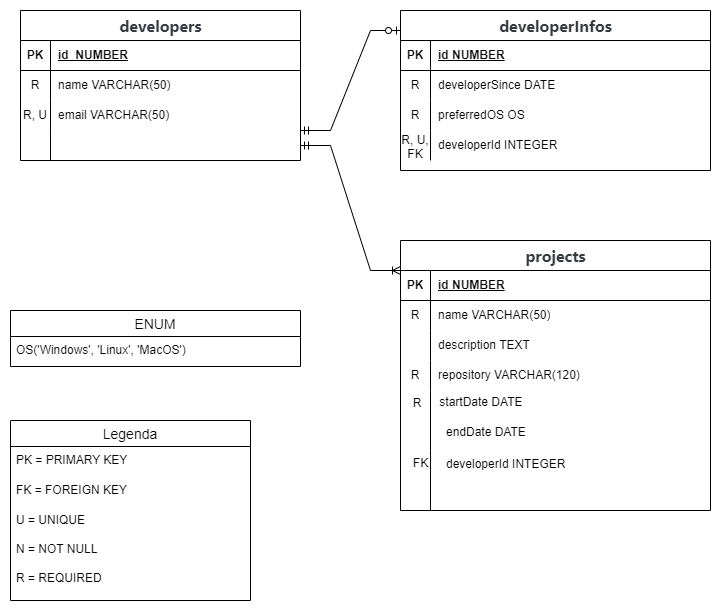

The diagram above was exported from draw.io. Its source (the exported page's mxGraphModel, read from the mxfile embedded in the PNG):
<mxGraphModel dx="1290" dy="629" grid="1" gridSize="10" guides="1" tooltips="1" connect="1" arrows="1" fold="1" page="1" pageScale="1" pageWidth="827" pageHeight="1169" math="0" shadow="0">
  <root>
    <mxCell id="0" />
    <mxCell id="1" parent="0" />
    <mxCell id="XhFUw3WzVe_7rB3Gi7-g-40" value="&lt;strong style=&quot;margin: 0px; padding: 0px; font-family: Inter, ui-sans-serif, system-ui, -apple-system, BlinkMacSystemFont, &amp;quot;Segoe UI&amp;quot;, Roboto, &amp;quot;Helvetica Neue&amp;quot;, Arial, &amp;quot;Noto Sans&amp;quot;, sans-serif, &amp;quot;Apple Color Emoji&amp;quot;, &amp;quot;Segoe UI Emoji&amp;quot;, &amp;quot;Segoe UI Symbol&amp;quot;, &amp;quot;Noto Color emoji&amp;quot;; box-sizing: border-box; scroll-behavior: smooth; font-size: 16px; color: rgb(52, 58, 64); text-align: left; background-color: rgb(254, 254, 254);&quot;&gt;developers&lt;/strong&gt;" style="shape=table;startSize=30;container=1;collapsible=1;childLayout=tableLayout;fixedRows=1;rowLines=0;fontStyle=1;align=center;resizeLast=1;html=1;" vertex="1" parent="1">
      <mxGeometry x="40" y="50" width="280" height="150" as="geometry" />
    </mxCell>
    <mxCell id="XhFUw3WzVe_7rB3Gi7-g-41" value="" style="shape=tableRow;horizontal=0;startSize=0;swimlaneHead=0;swimlaneBody=0;fillColor=none;collapsible=0;dropTarget=0;points=[[0,0.5],[1,0.5]];portConstraint=eastwest;top=0;left=0;right=0;bottom=1;" vertex="1" parent="XhFUw3WzVe_7rB3Gi7-g-40">
      <mxGeometry y="30" width="280" height="30" as="geometry" />
    </mxCell>
    <mxCell id="XhFUw3WzVe_7rB3Gi7-g-42" value="PK" style="shape=partialRectangle;connectable=0;fillColor=none;top=0;left=0;bottom=0;right=0;fontStyle=1;overflow=hidden;whiteSpace=wrap;html=1;" vertex="1" parent="XhFUw3WzVe_7rB3Gi7-g-41">
      <mxGeometry width="30" height="30" as="geometry">
        <mxRectangle width="30" height="30" as="alternateBounds" />
      </mxGeometry>
    </mxCell>
    <mxCell id="XhFUw3WzVe_7rB3Gi7-g-43" value="id&amp;nbsp; NUMBER" style="shape=partialRectangle;connectable=0;fillColor=none;top=0;left=0;bottom=0;right=0;align=left;spacingLeft=6;fontStyle=5;overflow=hidden;whiteSpace=wrap;html=1;" vertex="1" parent="XhFUw3WzVe_7rB3Gi7-g-41">
      <mxGeometry x="30" width="250" height="30" as="geometry">
        <mxRectangle width="250" height="30" as="alternateBounds" />
      </mxGeometry>
    </mxCell>
    <mxCell id="XhFUw3WzVe_7rB3Gi7-g-44" value="" style="shape=tableRow;horizontal=0;startSize=0;swimlaneHead=0;swimlaneBody=0;fillColor=none;collapsible=0;dropTarget=0;points=[[0,0.5],[1,0.5]];portConstraint=eastwest;top=0;left=0;right=0;bottom=0;" vertex="1" parent="XhFUw3WzVe_7rB3Gi7-g-40">
      <mxGeometry y="60" width="280" height="30" as="geometry" />
    </mxCell>
    <mxCell id="XhFUw3WzVe_7rB3Gi7-g-45" value="R" style="shape=partialRectangle;connectable=0;fillColor=none;top=0;left=0;bottom=0;right=0;editable=1;overflow=hidden;whiteSpace=wrap;html=1;" vertex="1" parent="XhFUw3WzVe_7rB3Gi7-g-44">
      <mxGeometry width="30" height="30" as="geometry">
        <mxRectangle width="30" height="30" as="alternateBounds" />
      </mxGeometry>
    </mxCell>
    <mxCell id="XhFUw3WzVe_7rB3Gi7-g-46" value="name VARCHAR(50)&amp;nbsp;" style="shape=partialRectangle;connectable=0;fillColor=none;top=0;left=0;bottom=0;right=0;align=left;spacingLeft=6;overflow=hidden;whiteSpace=wrap;html=1;" vertex="1" parent="XhFUw3WzVe_7rB3Gi7-g-44">
      <mxGeometry x="30" width="250" height="30" as="geometry">
        <mxRectangle width="250" height="30" as="alternateBounds" />
      </mxGeometry>
    </mxCell>
    <mxCell id="XhFUw3WzVe_7rB3Gi7-g-47" value="" style="shape=tableRow;horizontal=0;startSize=0;swimlaneHead=0;swimlaneBody=0;fillColor=none;collapsible=0;dropTarget=0;points=[[0,0.5],[1,0.5]];portConstraint=eastwest;top=0;left=0;right=0;bottom=0;" vertex="1" parent="XhFUw3WzVe_7rB3Gi7-g-40">
      <mxGeometry y="90" width="280" height="30" as="geometry" />
    </mxCell>
    <mxCell id="XhFUw3WzVe_7rB3Gi7-g-48" value="R, U" style="shape=partialRectangle;connectable=0;fillColor=none;top=0;left=0;bottom=0;right=0;editable=1;overflow=hidden;whiteSpace=wrap;html=1;" vertex="1" parent="XhFUw3WzVe_7rB3Gi7-g-47">
      <mxGeometry width="30" height="30" as="geometry">
        <mxRectangle width="30" height="30" as="alternateBounds" />
      </mxGeometry>
    </mxCell>
    <mxCell id="XhFUw3WzVe_7rB3Gi7-g-49" value="email VARCHAR(50)&amp;nbsp;" style="shape=partialRectangle;connectable=0;fillColor=none;top=0;left=0;bottom=0;right=0;align=left;spacingLeft=6;overflow=hidden;whiteSpace=wrap;html=1;" vertex="1" parent="XhFUw3WzVe_7rB3Gi7-g-47">
      <mxGeometry x="30" width="250" height="30" as="geometry">
        <mxRectangle width="250" height="30" as="alternateBounds" />
      </mxGeometry>
    </mxCell>
    <mxCell id="XhFUw3WzVe_7rB3Gi7-g-50" value="" style="shape=tableRow;horizontal=0;startSize=0;swimlaneHead=0;swimlaneBody=0;fillColor=none;collapsible=0;dropTarget=0;points=[[0,0.5],[1,0.5]];portConstraint=eastwest;top=0;left=0;right=0;bottom=0;" vertex="1" parent="XhFUw3WzVe_7rB3Gi7-g-40">
      <mxGeometry y="120" width="280" height="30" as="geometry" />
    </mxCell>
    <mxCell id="XhFUw3WzVe_7rB3Gi7-g-51" value="" style="shape=partialRectangle;connectable=0;fillColor=none;top=0;left=0;bottom=0;right=0;editable=1;overflow=hidden;whiteSpace=wrap;html=1;" vertex="1" parent="XhFUw3WzVe_7rB3Gi7-g-50">
      <mxGeometry width="30" height="30" as="geometry">
        <mxRectangle width="30" height="30" as="alternateBounds" />
      </mxGeometry>
    </mxCell>
    <mxCell id="XhFUw3WzVe_7rB3Gi7-g-52" value="" style="shape=partialRectangle;connectable=0;fillColor=none;top=0;left=0;bottom=0;right=0;align=left;spacingLeft=6;overflow=hidden;whiteSpace=wrap;html=1;" vertex="1" parent="XhFUw3WzVe_7rB3Gi7-g-50">
      <mxGeometry x="30" width="250" height="30" as="geometry">
        <mxRectangle width="250" height="30" as="alternateBounds" />
      </mxGeometry>
    </mxCell>
    <mxCell id="XhFUw3WzVe_7rB3Gi7-g-53" value="&lt;strong style=&quot;margin: 0px; padding: 0px; font-family: Inter, ui-sans-serif, system-ui, -apple-system, BlinkMacSystemFont, &amp;quot;Segoe UI&amp;quot;, Roboto, &amp;quot;Helvetica Neue&amp;quot;, Arial, &amp;quot;Noto Sans&amp;quot;, sans-serif, &amp;quot;Apple Color Emoji&amp;quot;, &amp;quot;Segoe UI Emoji&amp;quot;, &amp;quot;Segoe UI Symbol&amp;quot;, &amp;quot;Noto Color emoji&amp;quot;; box-sizing: border-box; scroll-behavior: smooth; font-size: 16px; color: rgb(52, 58, 64); text-align: left; background-color: rgb(254, 254, 254);&quot;&gt;developerInfos&lt;/strong&gt;" style="shape=table;startSize=30;container=1;collapsible=1;childLayout=tableLayout;fixedRows=1;rowLines=0;fontStyle=1;align=center;resizeLast=1;html=1;" vertex="1" parent="1">
      <mxGeometry x="420" y="50" width="310" height="160" as="geometry" />
    </mxCell>
    <mxCell id="XhFUw3WzVe_7rB3Gi7-g-54" value="" style="shape=tableRow;horizontal=0;startSize=0;swimlaneHead=0;swimlaneBody=0;fillColor=none;collapsible=0;dropTarget=0;points=[[0,0.5],[1,0.5]];portConstraint=eastwest;top=0;left=0;right=0;bottom=1;" vertex="1" parent="XhFUw3WzVe_7rB3Gi7-g-53">
      <mxGeometry y="30" width="310" height="30" as="geometry" />
    </mxCell>
    <mxCell id="XhFUw3WzVe_7rB3Gi7-g-55" value="PK" style="shape=partialRectangle;connectable=0;fillColor=none;top=0;left=0;bottom=0;right=0;fontStyle=1;overflow=hidden;whiteSpace=wrap;html=1;" vertex="1" parent="XhFUw3WzVe_7rB3Gi7-g-54">
      <mxGeometry width="30" height="30" as="geometry">
        <mxRectangle width="30" height="30" as="alternateBounds" />
      </mxGeometry>
    </mxCell>
    <mxCell id="XhFUw3WzVe_7rB3Gi7-g-56" value="id NUMBER" style="shape=partialRectangle;connectable=0;fillColor=none;top=0;left=0;bottom=0;right=0;align=left;spacingLeft=6;fontStyle=5;overflow=hidden;whiteSpace=wrap;html=1;" vertex="1" parent="XhFUw3WzVe_7rB3Gi7-g-54">
      <mxGeometry x="30" width="280" height="30" as="geometry">
        <mxRectangle width="280" height="30" as="alternateBounds" />
      </mxGeometry>
    </mxCell>
    <mxCell id="XhFUw3WzVe_7rB3Gi7-g-57" value="" style="shape=tableRow;horizontal=0;startSize=0;swimlaneHead=0;swimlaneBody=0;fillColor=none;collapsible=0;dropTarget=0;points=[[0,0.5],[1,0.5]];portConstraint=eastwest;top=0;left=0;right=0;bottom=0;" vertex="1" parent="XhFUw3WzVe_7rB3Gi7-g-53">
      <mxGeometry y="60" width="310" height="30" as="geometry" />
    </mxCell>
    <mxCell id="XhFUw3WzVe_7rB3Gi7-g-58" value="R" style="shape=partialRectangle;connectable=0;fillColor=none;top=0;left=0;bottom=0;right=0;editable=1;overflow=hidden;whiteSpace=wrap;html=1;" vertex="1" parent="XhFUw3WzVe_7rB3Gi7-g-57">
      <mxGeometry width="30" height="30" as="geometry">
        <mxRectangle width="30" height="30" as="alternateBounds" />
      </mxGeometry>
    </mxCell>
    <mxCell id="XhFUw3WzVe_7rB3Gi7-g-59" value="developerSince DATE" style="shape=partialRectangle;connectable=0;fillColor=none;top=0;left=0;bottom=0;right=0;align=left;spacingLeft=6;overflow=hidden;whiteSpace=wrap;html=1;" vertex="1" parent="XhFUw3WzVe_7rB3Gi7-g-57">
      <mxGeometry x="30" width="280" height="30" as="geometry">
        <mxRectangle width="280" height="30" as="alternateBounds" />
      </mxGeometry>
    </mxCell>
    <mxCell id="XhFUw3WzVe_7rB3Gi7-g-60" value="" style="shape=tableRow;horizontal=0;startSize=0;swimlaneHead=0;swimlaneBody=0;fillColor=none;collapsible=0;dropTarget=0;points=[[0,0.5],[1,0.5]];portConstraint=eastwest;top=0;left=0;right=0;bottom=0;" vertex="1" parent="XhFUw3WzVe_7rB3Gi7-g-53">
      <mxGeometry y="90" width="310" height="30" as="geometry" />
    </mxCell>
    <mxCell id="XhFUw3WzVe_7rB3Gi7-g-61" value="R" style="shape=partialRectangle;connectable=0;fillColor=none;top=0;left=0;bottom=0;right=0;editable=1;overflow=hidden;whiteSpace=wrap;html=1;" vertex="1" parent="XhFUw3WzVe_7rB3Gi7-g-60">
      <mxGeometry width="30" height="30" as="geometry">
        <mxRectangle width="30" height="30" as="alternateBounds" />
      </mxGeometry>
    </mxCell>
    <mxCell id="XhFUw3WzVe_7rB3Gi7-g-62" value="preferredOS OS" style="shape=partialRectangle;connectable=0;fillColor=none;top=0;left=0;bottom=0;right=0;align=left;spacingLeft=6;overflow=hidden;whiteSpace=wrap;html=1;" vertex="1" parent="XhFUw3WzVe_7rB3Gi7-g-60">
      <mxGeometry x="30" width="280" height="30" as="geometry">
        <mxRectangle width="280" height="30" as="alternateBounds" />
      </mxGeometry>
    </mxCell>
    <mxCell id="XhFUw3WzVe_7rB3Gi7-g-63" value="" style="shape=tableRow;horizontal=0;startSize=0;swimlaneHead=0;swimlaneBody=0;fillColor=none;collapsible=0;dropTarget=0;points=[[0,0.5],[1,0.5]];portConstraint=eastwest;top=0;left=0;right=0;bottom=0;" vertex="1" parent="XhFUw3WzVe_7rB3Gi7-g-53">
      <mxGeometry y="120" width="310" height="30" as="geometry" />
    </mxCell>
    <mxCell id="XhFUw3WzVe_7rB3Gi7-g-64" value="R, U, FK" style="shape=partialRectangle;connectable=0;fillColor=none;top=0;left=0;bottom=0;right=0;editable=1;overflow=hidden;whiteSpace=wrap;html=1;" vertex="1" parent="XhFUw3WzVe_7rB3Gi7-g-63">
      <mxGeometry width="30" height="30" as="geometry">
        <mxRectangle width="30" height="30" as="alternateBounds" />
      </mxGeometry>
    </mxCell>
    <mxCell id="XhFUw3WzVe_7rB3Gi7-g-65" value="developerId INTEGER&amp;nbsp;" style="shape=partialRectangle;connectable=0;fillColor=none;top=0;left=0;bottom=0;right=0;align=left;spacingLeft=6;overflow=hidden;whiteSpace=wrap;html=1;" vertex="1" parent="XhFUw3WzVe_7rB3Gi7-g-63">
      <mxGeometry x="30" width="280" height="30" as="geometry">
        <mxRectangle width="280" height="30" as="alternateBounds" />
      </mxGeometry>
    </mxCell>
    <mxCell id="XhFUw3WzVe_7rB3Gi7-g-74" value="Legenda" style="swimlane;fontStyle=0;childLayout=stackLayout;horizontal=1;startSize=26;horizontalStack=0;resizeParent=1;resizeParentMax=0;resizeLast=0;collapsible=1;marginBottom=0;align=center;fontSize=14;" vertex="1" parent="1">
      <mxGeometry x="30" y="460" width="240" height="180" as="geometry" />
    </mxCell>
    <mxCell id="XhFUw3WzVe_7rB3Gi7-g-75" value="PK = PRIMARY KEY" style="text;strokeColor=none;fillColor=none;spacingLeft=4;spacingRight=4;overflow=hidden;rotatable=0;points=[[0,0.5],[1,0.5]];portConstraint=eastwest;fontSize=12;whiteSpace=wrap;html=1;" vertex="1" parent="XhFUw3WzVe_7rB3Gi7-g-74">
      <mxGeometry y="26" width="240" height="30" as="geometry" />
    </mxCell>
    <mxCell id="XhFUw3WzVe_7rB3Gi7-g-76" value="FK = FOREIGN KEY" style="text;strokeColor=none;fillColor=none;spacingLeft=4;spacingRight=4;overflow=hidden;rotatable=0;points=[[0,0.5],[1,0.5]];portConstraint=eastwest;fontSize=12;whiteSpace=wrap;html=1;" vertex="1" parent="XhFUw3WzVe_7rB3Gi7-g-74">
      <mxGeometry y="56" width="240" height="30" as="geometry" />
    </mxCell>
    <mxCell id="XhFUw3WzVe_7rB3Gi7-g-77" value="U = UNIQUE&lt;br&gt;&lt;br&gt;N = NOT NULL&lt;br&gt;&lt;br&gt;R = REQUIRED" style="text;strokeColor=none;fillColor=none;spacingLeft=4;spacingRight=4;overflow=hidden;rotatable=0;points=[[0,0.5],[1,0.5]];portConstraint=eastwest;fontSize=12;whiteSpace=wrap;html=1;" vertex="1" parent="XhFUw3WzVe_7rB3Gi7-g-74">
      <mxGeometry y="86" width="240" height="94" as="geometry" />
    </mxCell>
    <mxCell id="XhFUw3WzVe_7rB3Gi7-g-82" value="ENUM" style="swimlane;fontStyle=0;childLayout=stackLayout;horizontal=1;startSize=26;horizontalStack=0;resizeParent=1;resizeParentMax=0;resizeLast=0;collapsible=1;marginBottom=0;align=center;fontSize=14;" vertex="1" parent="1">
      <mxGeometry x="30" y="350" width="290" height="56" as="geometry" />
    </mxCell>
    <mxCell id="XhFUw3WzVe_7rB3Gi7-g-83" value="OS('Windows', 'Linux', 'MacOS')" style="text;strokeColor=none;fillColor=none;spacingLeft=4;spacingRight=4;overflow=hidden;rotatable=0;points=[[0,0.5],[1,0.5]];portConstraint=eastwest;fontSize=12;whiteSpace=wrap;html=1;" vertex="1" parent="XhFUw3WzVe_7rB3Gi7-g-82">
      <mxGeometry y="26" width="290" height="30" as="geometry" />
    </mxCell>
    <mxCell id="XhFUw3WzVe_7rB3Gi7-g-101" value="&lt;strong style=&quot;margin: 0px; padding: 0px; font-family: Inter, ui-sans-serif, system-ui, -apple-system, BlinkMacSystemFont, &amp;quot;Segoe UI&amp;quot;, Roboto, &amp;quot;Helvetica Neue&amp;quot;, Arial, &amp;quot;Noto Sans&amp;quot;, sans-serif, &amp;quot;Apple Color Emoji&amp;quot;, &amp;quot;Segoe UI Emoji&amp;quot;, &amp;quot;Segoe UI Symbol&amp;quot;, &amp;quot;Noto Color emoji&amp;quot;; box-sizing: border-box; scroll-behavior: smooth; font-size: 16px; color: rgb(52, 58, 64); text-align: left; background-color: rgb(254, 254, 254);&quot;&gt;projects&lt;/strong&gt;" style="shape=table;startSize=30;container=1;collapsible=1;childLayout=tableLayout;fixedRows=1;rowLines=0;fontStyle=1;align=center;resizeLast=1;html=1;" vertex="1" parent="1">
      <mxGeometry x="420" y="280" width="310" height="270" as="geometry" />
    </mxCell>
    <mxCell id="XhFUw3WzVe_7rB3Gi7-g-102" value="" style="shape=tableRow;horizontal=0;startSize=0;swimlaneHead=0;swimlaneBody=0;fillColor=none;collapsible=0;dropTarget=0;points=[[0,0.5],[1,0.5]];portConstraint=eastwest;top=0;left=0;right=0;bottom=1;" vertex="1" parent="XhFUw3WzVe_7rB3Gi7-g-101">
      <mxGeometry y="30" width="310" height="30" as="geometry" />
    </mxCell>
    <mxCell id="XhFUw3WzVe_7rB3Gi7-g-103" value="PK" style="shape=partialRectangle;connectable=0;fillColor=none;top=0;left=0;bottom=0;right=0;fontStyle=1;overflow=hidden;whiteSpace=wrap;html=1;" vertex="1" parent="XhFUw3WzVe_7rB3Gi7-g-102">
      <mxGeometry width="30" height="30" as="geometry">
        <mxRectangle width="30" height="30" as="alternateBounds" />
      </mxGeometry>
    </mxCell>
    <mxCell id="XhFUw3WzVe_7rB3Gi7-g-104" value="id NUMBER" style="shape=partialRectangle;connectable=0;fillColor=none;top=0;left=0;bottom=0;right=0;align=left;spacingLeft=6;fontStyle=5;overflow=hidden;whiteSpace=wrap;html=1;" vertex="1" parent="XhFUw3WzVe_7rB3Gi7-g-102">
      <mxGeometry x="30" width="280" height="30" as="geometry">
        <mxRectangle width="280" height="30" as="alternateBounds" />
      </mxGeometry>
    </mxCell>
    <mxCell id="XhFUw3WzVe_7rB3Gi7-g-105" value="" style="shape=tableRow;horizontal=0;startSize=0;swimlaneHead=0;swimlaneBody=0;fillColor=none;collapsible=0;dropTarget=0;points=[[0,0.5],[1,0.5]];portConstraint=eastwest;top=0;left=0;right=0;bottom=0;" vertex="1" parent="XhFUw3WzVe_7rB3Gi7-g-101">
      <mxGeometry y="60" width="310" height="30" as="geometry" />
    </mxCell>
    <mxCell id="XhFUw3WzVe_7rB3Gi7-g-106" value="R" style="shape=partialRectangle;connectable=0;fillColor=none;top=0;left=0;bottom=0;right=0;editable=1;overflow=hidden;whiteSpace=wrap;html=1;" vertex="1" parent="XhFUw3WzVe_7rB3Gi7-g-105">
      <mxGeometry width="30" height="30" as="geometry">
        <mxRectangle width="30" height="30" as="alternateBounds" />
      </mxGeometry>
    </mxCell>
    <mxCell id="XhFUw3WzVe_7rB3Gi7-g-107" value="name VARCHAR(50)" style="shape=partialRectangle;connectable=0;fillColor=none;top=0;left=0;bottom=0;right=0;align=left;spacingLeft=6;overflow=hidden;whiteSpace=wrap;html=1;" vertex="1" parent="XhFUw3WzVe_7rB3Gi7-g-105">
      <mxGeometry x="30" width="280" height="30" as="geometry">
        <mxRectangle width="280" height="30" as="alternateBounds" />
      </mxGeometry>
    </mxCell>
    <mxCell id="XhFUw3WzVe_7rB3Gi7-g-108" value="" style="shape=tableRow;horizontal=0;startSize=0;swimlaneHead=0;swimlaneBody=0;fillColor=none;collapsible=0;dropTarget=0;points=[[0,0.5],[1,0.5]];portConstraint=eastwest;top=0;left=0;right=0;bottom=0;" vertex="1" parent="XhFUw3WzVe_7rB3Gi7-g-101">
      <mxGeometry y="90" width="310" height="30" as="geometry" />
    </mxCell>
    <mxCell id="XhFUw3WzVe_7rB3Gi7-g-109" value="" style="shape=partialRectangle;connectable=0;fillColor=none;top=0;left=0;bottom=0;right=0;editable=1;overflow=hidden;whiteSpace=wrap;html=1;" vertex="1" parent="XhFUw3WzVe_7rB3Gi7-g-108">
      <mxGeometry width="30" height="30" as="geometry">
        <mxRectangle width="30" height="30" as="alternateBounds" />
      </mxGeometry>
    </mxCell>
    <mxCell id="XhFUw3WzVe_7rB3Gi7-g-110" value="description TEXT" style="shape=partialRectangle;connectable=0;fillColor=none;top=0;left=0;bottom=0;right=0;align=left;spacingLeft=6;overflow=hidden;whiteSpace=wrap;html=1;" vertex="1" parent="XhFUw3WzVe_7rB3Gi7-g-108">
      <mxGeometry x="30" width="280" height="30" as="geometry">
        <mxRectangle width="280" height="30" as="alternateBounds" />
      </mxGeometry>
    </mxCell>
    <mxCell id="XhFUw3WzVe_7rB3Gi7-g-111" value="" style="shape=tableRow;horizontal=0;startSize=0;swimlaneHead=0;swimlaneBody=0;fillColor=none;collapsible=0;dropTarget=0;points=[[0,0.5],[1,0.5]];portConstraint=eastwest;top=0;left=0;right=0;bottom=0;" vertex="1" parent="XhFUw3WzVe_7rB3Gi7-g-101">
      <mxGeometry y="120" width="310" height="30" as="geometry" />
    </mxCell>
    <mxCell id="XhFUw3WzVe_7rB3Gi7-g-112" value="R" style="shape=partialRectangle;connectable=0;fillColor=none;top=0;left=0;bottom=0;right=0;editable=1;overflow=hidden;whiteSpace=wrap;html=1;" vertex="1" parent="XhFUw3WzVe_7rB3Gi7-g-111">
      <mxGeometry width="30" height="30" as="geometry">
        <mxRectangle width="30" height="30" as="alternateBounds" />
      </mxGeometry>
    </mxCell>
    <mxCell id="XhFUw3WzVe_7rB3Gi7-g-113" value="repository VARCHAR(120)" style="shape=partialRectangle;connectable=0;fillColor=none;top=0;left=0;bottom=0;right=0;align=left;spacingLeft=6;overflow=hidden;whiteSpace=wrap;html=1;" vertex="1" parent="XhFUw3WzVe_7rB3Gi7-g-111">
      <mxGeometry x="30" width="280" height="30" as="geometry">
        <mxRectangle width="280" height="30" as="alternateBounds" />
      </mxGeometry>
    </mxCell>
    <mxCell id="XhFUw3WzVe_7rB3Gi7-g-117" value="" style="shape=partialRectangle;whiteSpace=wrap;html=1;right=0;top=0;bottom=0;fillColor=none;routingCenterX=-0.5;" vertex="1" parent="1">
      <mxGeometry x="450" y="430" width="120" height="60" as="geometry" />
    </mxCell>
    <mxCell id="XhFUw3WzVe_7rB3Gi7-g-118" value="" style="shape=partialRectangle;whiteSpace=wrap;html=1;right=0;top=0;bottom=0;fillColor=none;routingCenterX=-0.5;" vertex="1" parent="1">
      <mxGeometry x="450" y="490" width="120" height="60" as="geometry" />
    </mxCell>
    <mxCell id="XhFUw3WzVe_7rB3Gi7-g-119" value="&amp;nbsp;startDate DATE" style="text;strokeColor=none;fillColor=none;spacingLeft=4;spacingRight=4;overflow=hidden;rotatable=0;points=[[0,0.5],[1,0.5]];portConstraint=eastwest;fontSize=12;whiteSpace=wrap;html=1;" vertex="1" parent="1">
      <mxGeometry x="450" y="428" width="180" height="30" as="geometry" />
    </mxCell>
    <mxCell id="XhFUw3WzVe_7rB3Gi7-g-120" value="endDate DATE" style="text;strokeColor=none;fillColor=none;spacingLeft=4;spacingRight=4;overflow=hidden;rotatable=0;points=[[0,0.5],[1,0.5]];portConstraint=eastwest;fontSize=12;whiteSpace=wrap;html=1;" vertex="1" parent="1">
      <mxGeometry x="460" y="458" width="170" height="30" as="geometry" />
    </mxCell>
    <mxCell id="XhFUw3WzVe_7rB3Gi7-g-121" value="developerId INTEGER" style="text;strokeColor=none;fillColor=none;spacingLeft=4;spacingRight=4;overflow=hidden;rotatable=0;points=[[0,0.5],[1,0.5]];portConstraint=eastwest;fontSize=12;whiteSpace=wrap;html=1;" vertex="1" parent="1">
      <mxGeometry x="460" y="490" width="140" height="30" as="geometry" />
    </mxCell>
    <mxCell id="XhFUw3WzVe_7rB3Gi7-g-124" value="&amp;nbsp; &amp;nbsp; R" style="text;html=1;align=center;verticalAlign=middle;resizable=0;points=[];autosize=1;strokeColor=none;fillColor=none;" vertex="1" parent="1">
      <mxGeometry x="405" y="428" width="50" height="30" as="geometry" />
    </mxCell>
    <mxCell id="XhFUw3WzVe_7rB3Gi7-g-133" value="FK" style="text;html=1;align=center;verticalAlign=middle;resizable=0;points=[];autosize=1;strokeColor=none;fillColor=none;" vertex="1" parent="1">
      <mxGeometry x="420" y="488" width="40" height="30" as="geometry" />
    </mxCell>
    <mxCell id="XhFUw3WzVe_7rB3Gi7-g-134" value="" style="edgeStyle=entityRelationEdgeStyle;fontSize=12;html=1;endArrow=ERzeroToOne;startArrow=ERmandOne;rounded=0;" edge="1" parent="1">
      <mxGeometry width="100" height="100" relative="1" as="geometry">
        <mxPoint x="320" y="170" as="sourcePoint" />
        <mxPoint x="420" y="70" as="targetPoint" />
      </mxGeometry>
    </mxCell>
    <mxCell id="XhFUw3WzVe_7rB3Gi7-g-135" value="" style="edgeStyle=entityRelationEdgeStyle;fontSize=12;html=1;endArrow=ERoneToMany;startArrow=ERmandOne;rounded=0;exitX=1;exitY=0.5;exitDx=0;exitDy=0;" edge="1" parent="1" source="XhFUw3WzVe_7rB3Gi7-g-50">
      <mxGeometry width="100" height="100" relative="1" as="geometry">
        <mxPoint x="320" y="410" as="sourcePoint" />
        <mxPoint x="420" y="310" as="targetPoint" />
      </mxGeometry>
    </mxCell>
  </root>
</mxGraphModel>